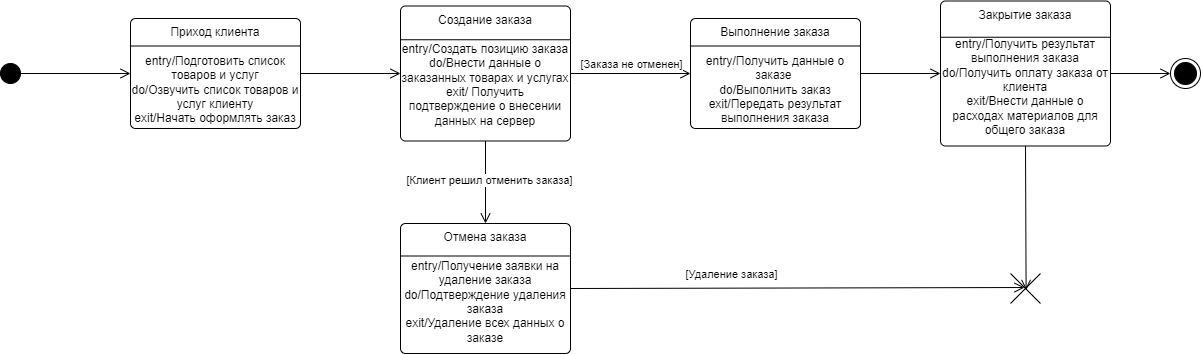

The diagram above was exported from draw.io. Its source (the exported page's mxGraphModel, read from the mxfile embedded in the PNG):
<mxGraphModel dx="1290" dy="530" grid="1" gridSize="10" guides="1" tooltips="1" connect="1" arrows="1" fold="1" page="1" pageScale="1" pageWidth="827" pageHeight="1169" math="0" shadow="0">
  <root>
    <mxCell id="0" />
    <mxCell id="1" parent="0" />
    <mxCell id="Q4nhctUo5jyhiuFo5hIU-1" value="Приход клиента&lt;br&gt;&lt;br&gt;entry/Подготовить список товаров и услуг&lt;br&gt;do/Озвучить список товаров и услуг клиенту&lt;br&gt;exit/Начать оформлять заказ" style="html=1;align=center;verticalAlign=top;rounded=1;absoluteArcSize=1;arcSize=10;dashed=0;whiteSpace=wrap;" parent="1" vertex="1">
      <mxGeometry x="180" y="105" width="170" height="110" as="geometry" />
    </mxCell>
    <mxCell id="Q4nhctUo5jyhiuFo5hIU-2" value="" style="ellipse;fillColor=strokeColor;html=1;" parent="1" vertex="1">
      <mxGeometry x="50" y="150" width="20" height="20" as="geometry" />
    </mxCell>
    <mxCell id="Q4nhctUo5jyhiuFo5hIU-3" value="" style="endArrow=open;startArrow=none;endFill=0;startFill=0;endSize=8;html=1;verticalAlign=bottom;labelBackgroundColor=none;strokeWidth=1;rounded=0;exitX=1;exitY=0.5;exitDx=0;exitDy=0;entryX=0;entryY=0.5;entryDx=0;entryDy=0;" parent="1" source="Q4nhctUo5jyhiuFo5hIU-2" target="Q4nhctUo5jyhiuFo5hIU-1" edge="1">
      <mxGeometry width="160" relative="1" as="geometry">
        <mxPoint x="400" y="370" as="sourcePoint" />
        <mxPoint x="560" y="370" as="targetPoint" />
      </mxGeometry>
    </mxCell>
    <mxCell id="Q4nhctUo5jyhiuFo5hIU-4" value="Создание заказа&lt;br&gt;&lt;br&gt;entry/Создать позицию заказа&lt;br&gt;do/Внести данные о заказанных товарах и услугах&lt;br&gt;exit/ Получить подтверждение о внесении данных на сервер" style="html=1;align=center;verticalAlign=top;rounded=1;absoluteArcSize=1;arcSize=10;dashed=0;whiteSpace=wrap;" parent="1" vertex="1">
      <mxGeometry x="450" y="92.5" width="170" height="135" as="geometry" />
    </mxCell>
    <mxCell id="Q4nhctUo5jyhiuFo5hIU-5" value="Выполнение заказа&lt;br&gt;&lt;br&gt;entry/Получить данные о заказе&amp;nbsp;&lt;br&gt;do/Выполнить заказ&lt;br&gt;exit/Передать результат выполнения заказа" style="html=1;align=center;verticalAlign=top;rounded=1;absoluteArcSize=1;arcSize=10;dashed=0;whiteSpace=wrap;" parent="1" vertex="1">
      <mxGeometry x="740" y="105" width="170" height="110" as="geometry" />
    </mxCell>
    <mxCell id="jIx1O2tG9hN9wXFuXXhi-1" value="Отмена заказа&lt;br&gt;&lt;br&gt;entry/Получение заявки на удаление заказа&lt;br&gt;do/Подтверждение удаления заказа&lt;br&gt;exit/Удаление всех данных о заказе" style="html=1;align=center;verticalAlign=top;rounded=1;absoluteArcSize=1;arcSize=10;dashed=0;whiteSpace=wrap;" parent="1" vertex="1">
      <mxGeometry x="450" y="310" width="170" height="130" as="geometry" />
    </mxCell>
    <mxCell id="jIx1O2tG9hN9wXFuXXhi-2" value="Закрытие заказа&lt;br&gt;&lt;br&gt;entry/Получить результат выполнения заказа&lt;br&gt;do/Получить оплату заказа от клиента&lt;br&gt;exit/Внести данные о расходах материалов для общего заказа" style="html=1;align=center;verticalAlign=top;rounded=1;absoluteArcSize=1;arcSize=10;dashed=0;whiteSpace=wrap;" parent="1" vertex="1">
      <mxGeometry x="990" y="87.5" width="170" height="145" as="geometry" />
    </mxCell>
    <mxCell id="jIx1O2tG9hN9wXFuXXhi-3" value="" style="endArrow=open;startArrow=none;endFill=0;startFill=0;endSize=8;html=1;verticalAlign=bottom;labelBackgroundColor=none;strokeWidth=1;rounded=0;exitX=1;exitY=0.5;exitDx=0;exitDy=0;entryX=0;entryY=0.5;entryDx=0;entryDy=0;" parent="1" source="Q4nhctUo5jyhiuFo5hIU-1" target="Q4nhctUo5jyhiuFo5hIU-4" edge="1">
      <mxGeometry width="160" relative="1" as="geometry">
        <mxPoint x="340" y="70" as="sourcePoint" />
        <mxPoint x="450" y="70" as="targetPoint" />
      </mxGeometry>
    </mxCell>
    <mxCell id="jIx1O2tG9hN9wXFuXXhi-4" value="" style="endArrow=open;startArrow=none;endFill=0;startFill=0;endSize=8;html=1;verticalAlign=bottom;labelBackgroundColor=none;strokeWidth=1;rounded=0;exitX=1;exitY=0.5;exitDx=0;exitDy=0;entryX=0;entryY=0.5;entryDx=0;entryDy=0;" parent="1" source="Q4nhctUo5jyhiuFo5hIU-4" target="Q4nhctUo5jyhiuFo5hIU-5" edge="1">
      <mxGeometry width="160" relative="1" as="geometry">
        <mxPoint x="610" y="80" as="sourcePoint" />
        <mxPoint x="710" y="80" as="targetPoint" />
      </mxGeometry>
    </mxCell>
    <mxCell id="jIx1O2tG9hN9wXFuXXhi-5" value="" style="endArrow=open;startArrow=none;endFill=0;startFill=0;endSize=8;html=1;verticalAlign=bottom;labelBackgroundColor=none;strokeWidth=1;rounded=0;exitX=1;exitY=0.5;exitDx=0;exitDy=0;entryX=0;entryY=0.5;entryDx=0;entryDy=0;" parent="1" source="Q4nhctUo5jyhiuFo5hIU-5" target="jIx1O2tG9hN9wXFuXXhi-2" edge="1">
      <mxGeometry width="160" relative="1" as="geometry">
        <mxPoint x="930" y="50" as="sourcePoint" />
        <mxPoint x="1050" y="50" as="targetPoint" />
      </mxGeometry>
    </mxCell>
    <mxCell id="jIx1O2tG9hN9wXFuXXhi-6" value="" style="endArrow=open;startArrow=none;endFill=0;startFill=0;endSize=8;html=1;verticalAlign=bottom;labelBackgroundColor=none;strokeWidth=1;rounded=0;exitX=0.5;exitY=1;exitDx=0;exitDy=0;entryX=0.5;entryY=0;entryDx=0;entryDy=0;" parent="1" source="Q4nhctUo5jyhiuFo5hIU-4" target="jIx1O2tG9hN9wXFuXXhi-1" edge="1">
      <mxGeometry width="160" relative="1" as="geometry">
        <mxPoint x="810" y="280" as="sourcePoint" />
        <mxPoint x="930" y="280" as="targetPoint" />
      </mxGeometry>
    </mxCell>
    <mxCell id="jIx1O2tG9hN9wXFuXXhi-18" value="[Клиент решил отменить заказа]" style="edgeLabel;html=1;align=center;verticalAlign=middle;resizable=0;points=[];" parent="jIx1O2tG9hN9wXFuXXhi-6" vertex="1" connectable="0">
      <mxGeometry x="-0.0473" y="3" relative="1" as="geometry">
        <mxPoint as="offset" />
      </mxGeometry>
    </mxCell>
    <mxCell id="jIx1O2tG9hN9wXFuXXhi-7" value="" style="endArrow=open;startArrow=none;endFill=0;startFill=0;endSize=8;html=1;verticalAlign=bottom;labelBackgroundColor=none;strokeWidth=1;rounded=0;exitX=1;exitY=0.5;exitDx=0;exitDy=0;entryX=0;entryY=0.5;entryDx=0;entryDy=0;" parent="1" source="jIx1O2tG9hN9wXFuXXhi-2" target="jIx1O2tG9hN9wXFuXXhi-8" edge="1">
      <mxGeometry width="160" relative="1" as="geometry">
        <mxPoint x="1220" y="190" as="sourcePoint" />
        <mxPoint x="1230" y="160" as="targetPoint" />
      </mxGeometry>
    </mxCell>
    <mxCell id="jIx1O2tG9hN9wXFuXXhi-8" value="" style="ellipse;html=1;shape=endState;fillColor=strokeColor;" parent="1" vertex="1">
      <mxGeometry x="1220" y="145" width="30" height="30" as="geometry" />
    </mxCell>
    <mxCell id="jIx1O2tG9hN9wXFuXXhi-9" value="" style="shape=umlDestroy;html=1;" parent="1" vertex="1">
      <mxGeometry x="1060" y="360" width="30" height="30" as="geometry" />
    </mxCell>
    <mxCell id="jIx1O2tG9hN9wXFuXXhi-10" value="" style="endArrow=open;startArrow=none;endFill=0;startFill=0;endSize=8;html=1;verticalAlign=bottom;labelBackgroundColor=none;strokeWidth=1;rounded=0;exitX=0.5;exitY=1;exitDx=0;exitDy=0;entryX=0.52;entryY=0.547;entryDx=0;entryDy=0;entryPerimeter=0;" parent="1" source="jIx1O2tG9hN9wXFuXXhi-2" target="jIx1O2tG9hN9wXFuXXhi-9" edge="1">
      <mxGeometry width="160" relative="1" as="geometry">
        <mxPoint x="1120" y="310" as="sourcePoint" />
        <mxPoint x="1180" y="310" as="targetPoint" />
      </mxGeometry>
    </mxCell>
    <mxCell id="jIx1O2tG9hN9wXFuXXhi-11" value="" style="endArrow=open;startArrow=none;endFill=0;startFill=0;endSize=8;html=1;verticalAlign=bottom;labelBackgroundColor=none;strokeWidth=1;rounded=0;exitX=1;exitY=0.5;exitDx=0;exitDy=0;entryX=0.467;entryY=0.467;entryDx=0;entryDy=0;entryPerimeter=0;" parent="1" source="jIx1O2tG9hN9wXFuXXhi-1" target="jIx1O2tG9hN9wXFuXXhi-9" edge="1">
      <mxGeometry width="160" relative="1" as="geometry">
        <mxPoint x="1150" y="360" as="sourcePoint" />
        <mxPoint x="1151" y="521" as="targetPoint" />
      </mxGeometry>
    </mxCell>
    <mxCell id="jIx1O2tG9hN9wXFuXXhi-13" value="" style="endArrow=none;html=1;rounded=0;exitX=0;exitY=0.25;exitDx=0;exitDy=0;entryX=1;entryY=0.25;entryDx=0;entryDy=0;" parent="1" source="Q4nhctUo5jyhiuFo5hIU-1" target="Q4nhctUo5jyhiuFo5hIU-1" edge="1">
      <mxGeometry width="50" height="50" relative="1" as="geometry">
        <mxPoint x="270" y="80" as="sourcePoint" />
        <mxPoint x="320" y="30" as="targetPoint" />
      </mxGeometry>
    </mxCell>
    <mxCell id="jIx1O2tG9hN9wXFuXXhi-14" value="" style="endArrow=none;html=1;rounded=0;exitX=0;exitY=0.25;exitDx=0;exitDy=0;entryX=1;entryY=0.25;entryDx=0;entryDy=0;" parent="1" source="Q4nhctUo5jyhiuFo5hIU-4" target="Q4nhctUo5jyhiuFo5hIU-4" edge="1">
      <mxGeometry width="50" height="50" relative="1" as="geometry">
        <mxPoint x="450" y="80" as="sourcePoint" />
        <mxPoint x="620" y="80" as="targetPoint" />
      </mxGeometry>
    </mxCell>
    <mxCell id="jIx1O2tG9hN9wXFuXXhi-15" value="" style="endArrow=none;html=1;rounded=0;exitX=0;exitY=0.25;exitDx=0;exitDy=0;entryX=1;entryY=0.25;entryDx=0;entryDy=0;" parent="1" source="Q4nhctUo5jyhiuFo5hIU-5" target="Q4nhctUo5jyhiuFo5hIU-5" edge="1">
      <mxGeometry width="50" height="50" relative="1" as="geometry">
        <mxPoint x="700" y="60" as="sourcePoint" />
        <mxPoint x="870" y="60" as="targetPoint" />
      </mxGeometry>
    </mxCell>
    <mxCell id="jIx1O2tG9hN9wXFuXXhi-16" value="" style="endArrow=none;html=1;rounded=0;exitX=0;exitY=0.25;exitDx=0;exitDy=0;entryX=1;entryY=0.25;entryDx=0;entryDy=0;" parent="1" source="jIx1O2tG9hN9wXFuXXhi-2" target="jIx1O2tG9hN9wXFuXXhi-2" edge="1">
      <mxGeometry width="50" height="50" relative="1" as="geometry">
        <mxPoint x="750" y="143" as="sourcePoint" />
        <mxPoint x="920" y="143" as="targetPoint" />
      </mxGeometry>
    </mxCell>
    <mxCell id="jIx1O2tG9hN9wXFuXXhi-17" value="" style="endArrow=none;html=1;rounded=0;exitX=1;exitY=0.25;exitDx=0;exitDy=0;entryX=0;entryY=0.25;entryDx=0;entryDy=0;" parent="1" source="jIx1O2tG9hN9wXFuXXhi-1" target="jIx1O2tG9hN9wXFuXXhi-1" edge="1">
      <mxGeometry width="50" height="50" relative="1" as="geometry">
        <mxPoint x="1000" y="143" as="sourcePoint" />
        <mxPoint x="1170" y="143" as="targetPoint" />
      </mxGeometry>
    </mxCell>
    <mxCell id="jIx1O2tG9hN9wXFuXXhi-19" value="[Удаление заказа]" style="edgeLabel;html=1;align=center;verticalAlign=middle;resizable=0;points=[];" parent="1" vertex="1" connectable="0">
      <mxGeometry x="780" y="360" as="geometry" />
    </mxCell>
    <mxCell id="jIx1O2tG9hN9wXFuXXhi-20" value="[Заказа не отменен]" style="edgeLabel;html=1;align=center;verticalAlign=middle;resizable=0;points=[];" parent="1" vertex="1" connectable="0">
      <mxGeometry x="680" y="150" as="geometry" />
    </mxCell>
  </root>
</mxGraphModel>